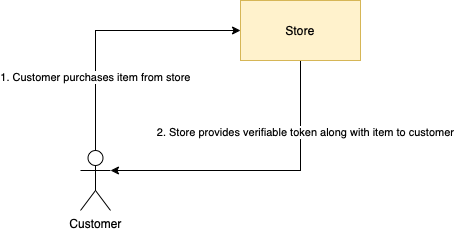

The diagram above was exported from draw.io. Its source (the exported page's mxGraphModel, read from the mxfile embedded in the PNG):
<mxGraphModel dx="2066" dy="828" grid="1" gridSize="10" guides="1" tooltips="1" connect="1" arrows="1" fold="1" page="1" pageScale="1" pageWidth="850" pageHeight="1100" math="0" shadow="0">
  <root>
    <mxCell id="l3ZM47vxDtn_xz2PWgoh-0" />
    <mxCell id="l3ZM47vxDtn_xz2PWgoh-1" parent="l3ZM47vxDtn_xz2PWgoh-0" />
    <mxCell id="l3ZM47vxDtn_xz2PWgoh-4" style="edgeStyle=orthogonalEdgeStyle;rounded=0;orthogonalLoop=1;jettySize=auto;html=1;exitX=0.5;exitY=0;exitDx=0;exitDy=0;exitPerimeter=0;entryX=0;entryY=0.5;entryDx=0;entryDy=0;" edge="1" parent="l3ZM47vxDtn_xz2PWgoh-1" source="l3ZM47vxDtn_xz2PWgoh-2" target="l3ZM47vxDtn_xz2PWgoh-3">
      <mxGeometry relative="1" as="geometry" />
    </mxCell>
    <mxCell id="l3ZM47vxDtn_xz2PWgoh-5" value="1. Customer purchases item from store" style="edgeLabel;html=1;align=center;verticalAlign=middle;resizable=0;points=[];" vertex="1" connectable="0" parent="l3ZM47vxDtn_xz2PWgoh-4">
      <mxGeometry x="-0.4415" y="1" relative="1" as="geometry">
        <mxPoint as="offset" />
      </mxGeometry>
    </mxCell>
    <mxCell id="l3ZM47vxDtn_xz2PWgoh-2" value="Customer" style="shape=umlActor;verticalLabelPosition=bottom;verticalAlign=top;html=1;outlineConnect=0;" vertex="1" parent="l3ZM47vxDtn_xz2PWgoh-1">
      <mxGeometry x="285" y="430" width="30" height="60" as="geometry" />
    </mxCell>
    <mxCell id="l3ZM47vxDtn_xz2PWgoh-6" style="edgeStyle=orthogonalEdgeStyle;rounded=0;orthogonalLoop=1;jettySize=auto;html=1;exitX=0.5;exitY=1;exitDx=0;exitDy=0;entryX=1;entryY=0.3333333333333333;entryDx=0;entryDy=0;entryPerimeter=0;" edge="1" parent="l3ZM47vxDtn_xz2PWgoh-1" source="l3ZM47vxDtn_xz2PWgoh-3" target="l3ZM47vxDtn_xz2PWgoh-2">
      <mxGeometry relative="1" as="geometry" />
    </mxCell>
    <mxCell id="l3ZM47vxDtn_xz2PWgoh-7" value="2. Store provides verifiable token along with item to customer" style="edgeLabel;html=1;align=center;verticalAlign=middle;resizable=0;points=[];" vertex="1" connectable="0" parent="l3ZM47vxDtn_xz2PWgoh-6">
      <mxGeometry x="-0.5267" y="4" relative="1" as="geometry">
        <mxPoint as="offset" />
      </mxGeometry>
    </mxCell>
    <mxCell id="l3ZM47vxDtn_xz2PWgoh-3" value="Store" style="rounded=0;whiteSpace=wrap;html=1;align=center;fillColor=#fff2cc;strokeColor=#d6b656;" vertex="1" parent="l3ZM47vxDtn_xz2PWgoh-1">
      <mxGeometry x="445" y="280" width="120" height="60" as="geometry" />
    </mxCell>
  </root>
</mxGraphModel>